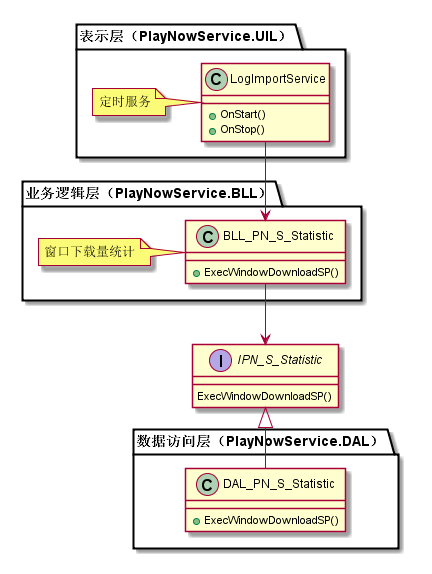

The diagram above was rendered by PlantUML. Its source (embedded in the PNG):
@startuml

package "±íÊ¾²ã£¨PlayNowService.UIL£©" {
    class LogImportService {
        +OnStart()
        +OnStop()
    }
    Note left : ¶¨Ê±·þÎñ
}

package "ÒµÎñÂß¼²ã£¨PlayNowService.BLL£©" {
    class BLL_PN_S_Statistic {
        +ExecWindowDownloadSP()
    }
    Note left : ´°¿ÚÏÂÔØÁ¿Í³¼Æ
    LogImportService --> BLL_PN_S_Statistic
}

interface  IPN_S_Statistic {
    ExecWindowDownloadSP()
}
BLL_PN_S_Statistic --> IPN_S_Statistic

package "Êý¾Ý·ÃÎÊ²ã£¨PlayNowService.DAL£©" {
    class DAL_PN_S_Statistic {
        +ExecWindowDownloadSP()
    }
    IPN_S_Statistic <|-- DAL_PN_S_Statistic
}

@enduml